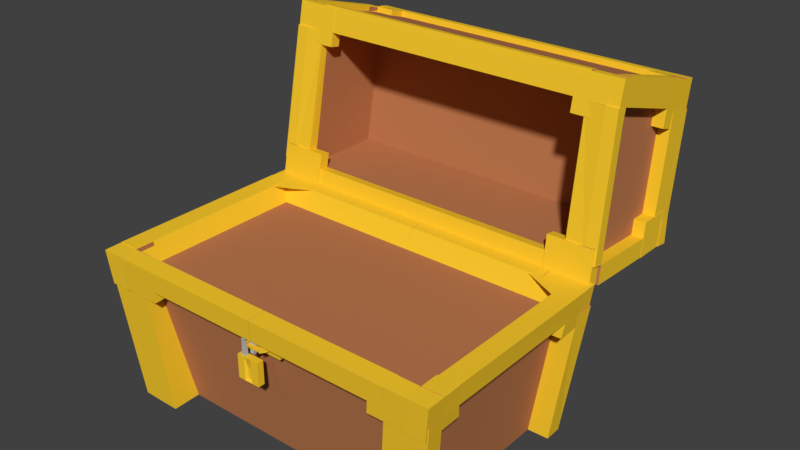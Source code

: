 # Source: cofre.blend  (saved by Blender 2.79.0; exported with 4.5.12 LTS)
import bpy
from mathutils import Matrix  # noqa: F401  (used for matrix-valued properties, if any)

bpy.ops.wm.read_factory_settings(use_empty=True)
scene = bpy.context.scene
scene.name = 'Scene'

# ---- collections
col_collection_1 = bpy.data.collections.new('Collection 1'); scene.collection.children.link(col_collection_1)

# ---- materials (node trees are filled in below, after node groups)
mat_135rsd = bpy.data.materials.new('135rsd')
mat_135rsd.alpha_threshold = 0.0
mat_135rsd.use_transparent_shadow = False
mat_135rsd.diffuse_color = (0.4869, 0.1927, 0.0806, 1.0)
mat_135rsd.roughness = 0.5
mat_345dqemater = bpy.data.materials.new('345dqemater')
mat_345dqemater.alpha_threshold = 0.0
mat_345dqemater.use_transparent_shadow = False
mat_345dqemater.diffuse_color = (0.956, 0.6038, 0.02732, 1.0)
mat_345dqemater.roughness = 0.5
mat_fasjwiqyeproque_tal = bpy.data.materials.new('fasjwiqyeproque tal')
mat_fasjwiqyeproque_tal.alpha_threshold = 0.0
mat_fasjwiqyeproque_tal.use_transparent_shadow = False
mat_fasjwiqyeproque_tal.diffuse_color = (0.4969, 0.4969, 0.4969, 1.0)
mat_fasjwiqyeproque_tal.roughness = 0.5

# ---- material node trees

# ---- world
world_world = bpy.data.worlds.new('World'); scene.world = world_world
world_world.color = (0.05088, 0.05088, 0.05088)
world_world.use_sun_shadow = False
world_world.sun_shadow_jitter_overblur = 0.0
world_world.cycles.sampling_method = 'MANUAL'

# ---- meshes
me_cube_001 = bpy.data.meshes.new('Cube.001')
me_cube_001.from_pydata([(-1.0, -1.0, -1.0), (-1.0, -1.0, 1.0), (-1.0, 1.0, -1.0), (-1.0, 1.0, 1.0), (1.0, -1.0, -1.0), (1.0, -1.0, 1.0), (1.0, 1.0, -1.0), (1.0, 1.0, 1.0), (-0.3534, 1.0, -1.0), (-0.3534, 1.0, 1.0), (-0.3534, -1.0, -1.0), (-0.3534, -1.0, 1.0), (-0.6706, -0.5341, 1.0), (-0.6706, 0.5341, 1.0), (-0.3253, -0.5341, 1.0), (-0.3253, 0.5341, 1.0), (-0.6228, -0.4994, 2.488), (-0.6072, 0.5669, 2.479), (-0.3888, -0.5669, 2.235), (-0.3731, 0.4994, 2.226), (-0.1068, -0.527, 2.951), (-0.08721, 0.5372, 2.933), (0.0007631, -0.6164, 2.623), (0.02037, 0.4478, 2.606), (0.5556, -0.7856, 2.884), (0.5691, 0.2732, 2.846), (0.334, -0.8669, 2.62), (0.3476, 0.1919, 2.582), (0.8269, -1.025, 2.371), (0.8227, 0.03139, 2.327), (0.4816, -1.042, 2.372), (0.4774, 0.01464, 2.328), (0.8268, -1.334, 1.77), (0.8226, -0.2776, 1.726), (0.4815, -1.351, 1.771), (0.4773, -0.2943, 1.727), (0.3233, 1.0, 1.0), (0.3233, -1.0, -1.0), (0.3233, 1.0, -1.0), (0.3233, -1.0, 1.0), (0.1447, -0.3978, 0.1125), (-0.1748, -0.3978, 0.1125), (-0.1748, -0.3978, -0.8317), (0.1447, -0.3978, -0.8317), (15.43, 66.95, 4.397), (15.08, 75.76, 19.0), (15.42, 98.7, 3.929), (15.07, 107.3, 16.41), (15.07, 106.2, 14.55), (15.08, 74.64, 17.38), (13.4, 107.3, 16.41), (13.81, 66.94, 4.399), (13.76, 98.69, 3.931), (13.45, 75.76, 19.0), (13.49, 74.88, 17.5), (13.4, 106.2, 14.55), (15.07, 76.13, 18.9), (15.07, 74.27, 16.23), (12.38, 76.12, 18.9), (12.38, 74.26, 16.23), (15.43, 93.59, 3.964), (15.07, 102.4, 16.83), (15.07, 101.3, 15.01), (13.41, 102.4, 16.83), (13.77, 93.58, 3.966), (15.38, 99.62, 5.46), (15.39, 67.87, 5.959), (13.71, 99.62, 5.462), (13.77, 67.87, 5.96), (15.38, 94.51, 5.501), (15.18, 68.26, 7.275), (15.26, 66.57, 4.43), (12.3, 66.56, 4.433), (12.22, 68.25, 7.278), (13.46, 73.11, 19.16), (13.45, 71.99, 17.55), (13.81, 63.79, 4.562), (15.08, 71.49, 17.55), (13.77, 64.72, 6.123), (15.07, 72.98, 19.06), (15.07, 71.12, 16.39), (12.38, 72.97, 19.07), (12.38, 71.11, 16.39), (15.39, 64.72, 6.121), (15.18, 65.1, 7.437), (15.26, 63.42, 4.593), (12.3, 63.41, 4.596), (12.22, 65.09, 7.441), (15.07, 107.2, 16.34), (15.07, 105.2, 13.03), (15.07, 98.39, 17.09), (15.07, 96.39, 13.86), (15.36, 99.97, 6.766), (15.44, 98.27, 3.944), (15.44, 88.85, 4.008), (15.37, 90.55, 6.84), (16.12, 102.4, 16.85), (16.13, 75.78, 19.02), (16.44, 67.89, 5.979), (16.48, 66.96, 4.418), (16.12, 74.65, 17.4), (16.12, 101.3, 15.03), (16.12, 76.15, 18.92), (16.11, 74.28, 16.25), (16.47, 93.6, 3.984), (16.12, 106.2, 14.57), (16.43, 94.53, 5.521), (16.43, 99.64, 5.481), (16.23, 68.27, 7.295), (16.3, 66.58, 4.45), (16.12, 72.99, 19.08), (16.11, 71.13, 16.41), (16.13, 71.5, 17.57), (16.44, 64.73, 6.142), (16.23, 65.12, 7.458), (16.31, 63.43, 4.613), (16.12, 107.2, 16.36), (16.12, 105.2, 13.05), (16.12, 98.4, 17.11), (16.12, 96.41, 13.88), (16.41, 99.99, 6.787), (16.49, 98.28, 3.964), (16.49, 88.86, 4.029), (16.41, 90.57, 6.861), (12.99, 107.4, 16.39), (12.98, 105.4, 13.08), (16.04, 107.4, 16.41), (16.04, 105.4, 13.1), (13.03, 100.2, 7.376), (13.28, 98.08, 3.947), (16.31, 100.2, 7.401), (16.56, 98.1, 3.972), (13.76, 101.8, 3.773), (13.4, 110.4, 16.25), (13.4, 109.3, 14.39), (13.71, 102.7, 5.305), (15.07, 109.3, 14.39), (15.38, 102.7, 5.303), (16.12, 109.3, 14.41), (16.43, 102.7, 5.323), (12.99, 110.5, 16.23), (12.98, 108.5, 12.92), (16.04, 110.5, 16.25), (16.03, 108.5, 12.94), (13.03, 104.1, 7.219), (13.28, 102.0, 3.79), (16.31, 104.1, 7.243), (16.56, 102.0, 3.814), (13.42, 98.95, 17.01), (13.77, 92.0, 5.96), (-13.57, 66.88, 4.421), (-13.2, 75.69, 19.02), (-13.58, 98.63, 3.952), (-13.21, 107.3, 16.43), (0.9247, 98.66, 3.941), (0.9322, 107.3, 16.42), (0.9306, 66.91, 4.409), (0.9396, 75.73, 19.01), (-13.21, 106.2, 14.57), (-13.2, 74.57, 17.41), (1.031, 74.99, 18.11), (0.931, 106.2, 14.56), (-11.54, 107.3, 16.43), (-11.95, 66.88, 4.42), (-11.91, 98.63, 3.952), (-11.58, 75.7, 19.02), (-11.52, 74.31, 17.9), (-11.54, 106.2, 14.57), (-13.19, 76.06, 18.92), (-13.19, 74.2, 16.25), (-10.5, 76.07, 18.92), (-10.5, 74.21, 16.25), (-13.57, 93.52, 3.988), (-13.21, 102.3, 16.85), (0.9333, 102.4, 16.84), (0.9256, 93.55, 3.976), (-13.21, 101.2, 15.03), (-11.54, 102.3, 16.85), (-11.91, 93.52, 3.987), (-13.53, 99.55, 5.484), (-13.53, 67.8, 5.982), (0.9315, 67.84, 5.97), (0.9256, 99.59, 5.472), (-11.86, 99.56, 5.483), (-11.9, 67.81, 5.981), (-13.53, 94.44, 5.524), (-13.31, 68.19, 7.298), (-13.4, 66.5, 4.453), (-10.44, 66.51, 4.452), (-10.36, 68.19, 7.297), (-11.58, 73.05, 19.18), (0.9401, 73.08, 19.17), (0.9322, 64.69, 6.133), (0.9313, 63.76, 4.572), (0.9392, 71.96, 17.56), (-11.58, 71.93, 17.57), (-11.95, 63.73, 4.583), (-13.2, 71.42, 17.57), (-11.9, 64.65, 6.144), (-13.19, 72.91, 19.09), (-13.19, 71.05, 16.41), (-10.5, 72.92, 19.09), (-10.5, 71.06, 16.41), (-13.53, 64.65, 6.145), (-13.31, 65.03, 7.461), (-13.4, 63.35, 4.616), (-10.44, 63.35, 4.615), (-10.36, 65.04, 7.459), (-13.21, 107.1, 16.37), (-13.21, 105.1, 13.05), (-13.21, 98.32, 17.11), (-13.21, 96.32, 13.88), (-13.51, 99.9, 6.79), (-13.59, 98.2, 3.967), (-13.59, 88.78, 4.032), (-13.51, 90.48, 6.864), (-14.25, 102.3, 16.88), (-14.25, 75.7, 19.04), (-14.37, 67.81, 6.004), (-14.41, 66.89, 4.443), (-14.25, 74.58, 17.43), (-14.25, 101.2, 15.06), (-14.24, 76.07, 18.95), (-14.24, 74.21, 16.27), (-14.42, 93.52, 4.01), (-14.26, 106.2, 14.59), (-14.37, 94.45, 5.546), (-14.58, 99.56, 5.506), (-14.36, 68.19, 7.32), (-14.44, 66.51, 4.476), (-14.24, 72.92, 19.11), (-14.24, 71.06, 16.43), (-14.25, 71.43, 17.59), (-14.57, 64.66, 6.167), (-14.36, 65.04, 7.483), (-14.44, 63.36, 4.638), (-14.25, 107.1, 16.39), (-14.26, 105.1, 13.08), (-14.25, 98.33, 17.14), (-14.25, 96.33, 13.9), (-14.33, 99.91, 6.812), (-14.41, 98.21, 3.99), (-14.41, 88.79, 4.054), (-14.33, 90.49, 6.886), (-11.12, 107.4, 16.41), (-11.12, 105.4, 13.1), (-14.18, 107.4, 16.44), (-14.17, 105.4, 13.12), (-11.18, 100.1, 7.396), (-11.43, 98.02, 3.967), (-14.46, 100.1, 7.426), (-14.71, 98.02, 3.997), (-11.91, 101.7, 3.794), (0.924, 101.7, 3.783), (0.925, 102.7, 5.315), (0.9315, 110.4, 16.26), (0.9304, 109.3, 14.4), (-11.54, 110.4, 16.27), (-11.54, 109.2, 14.41), (-11.86, 102.6, 5.326), (-13.21, 109.2, 14.41), (-13.53, 102.6, 5.327), (-14.26, 109.2, 14.43), (-14.58, 102.6, 5.349), (-11.12, 110.4, 16.25), (-11.12, 108.4, 12.94), (-14.18, 110.4, 16.28), (-14.18, 108.4, 12.97), (-11.18, 104.0, 7.238), (-11.43, 102.0, 3.81), (-14.46, 104.0, 7.269), (-14.71, 102.0, 3.84), (-11.64, 98.26, 17.06), (0.8413, 98.67, 16.79), (0.9273, 91.97, 5.97), (-11.91, 91.94, 5.981), (13.24, 6.133, -8.308), (14.88, 2.839, 4.78), (13.24, 56.28, -8.308), (14.88, 59.58, 4.78), (11.54, 56.28, -8.308), (12.95, 59.58, 4.78), (11.54, 9.806, -8.308), (12.95, 2.839, 4.78), (14.66, 59.13, 3.02), (14.66, 3.282, 3.02), (12.76, 3.282, 3.02), (12.76, 59.13, 3.02), (14.66, -1.479, 2.95), (13.24, 1.371, -8.377), (11.54, 1.371, -8.377), (12.76, -1.479, 2.95), (12.95, -2.546, 4.698), (12.76, -2.103, 2.937), (14.77, 2.704, 4.777), (11.67, 2.704, 4.777), (14.41, 3.416, 1.948), (11.37, 3.416, 1.948), (14.77, -2.483, 4.701), (11.67, -2.483, 4.701), (14.41, -1.771, 1.872), (11.37, -1.771, 1.872), (0.8648, 59.58, 4.78), (0.8637, 59.13, 3.02), (0.8648, 2.839, 4.78), (0.8637, 3.282, 3.02), (0.8648, -2.546, 4.698), (0.8637, -2.103, 2.937), (11.63, 59.73, 4.727), (14.89, 54.01, 4.727), (14.52, 52.41, 1.747), (11.31, 58.98, 1.747), (14.66, 64.2, 3.06), (13.24, 61.35, -8.267), (11.54, 61.35, -8.267), (0.8648, 64.65, 4.821), (12.95, 64.65, 4.821), (12.76, 64.2, 3.06), (0.8637, 64.2, 3.06), (11.63, 64.56, 4.768), (14.89, 64.67, 4.782), (14.52, 64.07, 1.771), (11.31, 63.8, 1.788), (14.77, 8.453, 4.777), (14.41, 10.03, 1.948), (14.76, -2.461, 4.717), (14.41, -1.877, 1.857), (16.34, 59.15, 3.036), (15.05, 56.3, -8.291), (16.56, 59.6, 4.797), (16.56, 2.857, 4.797), (16.38, 3.294, 3.032), (15.11, 6.173, -8.297), (16.41, -1.489, 2.971), (15.01, 1.423, -8.356), (16.54, 54.03, 4.744), (16.17, 52.43, 1.764), (16.47, 64.22, 3.077), (15.05, 61.37, -8.25), (16.53, 64.78, 4.801), (16.17, 64.2, 1.791), (16.58, 8.472, 4.793), (16.22, 10.05, 1.964), (16.58, -2.521, 4.733), (16.23, -1.938, 1.873), (2.781, 59.58, 4.78), (2.55, 9.806, -8.308), (2.75, 59.13, 3.02), (2.55, 56.28, -8.308), (2.781, 2.839, 4.78), (2.75, 3.282, 3.02), (2.781, -2.546, 4.698), (2.75, -2.103, 2.937), (2.781, 64.65, 4.821), (2.75, 64.2, 3.06), (14.5, 58.83, 1.793), (14.5, 3.591, 1.793), (12.63, 3.591, 1.793), (12.63, 58.83, 1.793), (14.5, -1.171, 1.723), (12.63, -1.171, 1.723), (0.8629, 3.591, 1.793), (0.8629, 58.83, 1.793), (14.5, 63.89, 1.834), (12.63, 63.89, 1.834), (16.2, 58.84, 1.809), (16.25, 3.605, 1.805), (16.26, -1.174, 1.745), (16.32, 63.91, 1.85), (2.729, 3.591, 1.793), (2.729, 58.83, 1.793), (2.75, 0.7111, 2.967), (0.8637, 0.7111, 2.967), (0.8629, 1.02, 1.74), (2.729, 1.02, 1.74), (1.932, 0.8185, 2.54), (1.357, 0.8185, 2.54), (1.357, 0.9125, 2.167), (1.925, 0.9125, 2.167), (1.819, -0.01121, 2.506), (1.492, -1.669, 2.506), (1.47, -1.616, 2.132), (1.793, 0.02317, 2.132), (1.392, -0.456, 2.436), (1.392, -0.4102, 2.254), (1.458, -1.667, 2.419), (1.447, -1.641, 2.237), (0.7948, -0.8066, 2.447), (0.7947, -0.7608, 2.265), (0.8498, -1.992, 2.249), (12.46, 56.83, 3.194), (14.2, 56.83, 3.194), (14.2, 5.582, 3.194), (3.273, 56.83, 3.194), (12.46, 5.582, 3.194), (3.273, 5.582, 3.194), (0.8553, 5.582, 3.194), (0.8553, 56.83, 3.194), (-11.53, 6.133, -8.308), (-13.16, 2.839, 4.78), (-11.53, 56.28, -8.308), (-13.16, 59.58, 4.78), (-9.824, 56.28, -8.308), (-11.24, 59.58, 4.78), (-9.824, 9.806, -8.308), (-11.24, 2.839, 4.78), (-12.94, 59.13, 3.02), (-12.94, 3.282, 3.02), (-11.05, 3.282, 3.02), (-11.05, 59.13, 3.02), (-12.94, -1.479, 2.95), (-11.53, 1.371, -8.377), (-9.824, 1.371, -8.377), (-11.05, -1.479, 2.95), (-11.24, -2.546, 4.698), (-11.05, -2.103, 2.937), (-13.05, 2.704, 4.777), (-9.957, 2.704, 4.777), (-12.7, 3.416, 1.948), (-9.652, 3.416, 1.948), (-13.05, -2.483, 4.701), (-9.957, -2.483, 4.701), (-12.7, -1.771, 1.872), (-9.652, -1.771, 1.872), (0.8521, 59.58, 4.78), (0.8584, 9.806, -8.308), (0.8532, 59.13, 3.02), (0.8584, 56.28, -8.308), (0.8521, 2.839, 4.78), (0.8532, 3.282, 3.02), (0.8521, -2.546, 4.698), (0.8532, -2.103, 2.937), (-9.916, 59.73, 4.727), (-13.17, 54.01, 4.727), (-12.8, 52.41, 1.747), (-9.595, 58.98, 1.747), (-12.94, 64.2, 3.06), (-11.53, 61.35, -8.267), (-9.824, 61.35, -8.267), (0.8521, 64.65, 4.821), (-11.24, 64.65, 4.821), (-11.05, 64.2, 3.06), (0.8532, 64.2, 3.06), (-9.915, 64.56, 4.768), (-13.17, 64.67, 4.782), (-12.81, 64.07, 1.771), (-9.597, 63.8, 1.788), (-13.05, 8.453, 4.777), (-12.7, 10.03, 1.948), (-13.05, -2.461, 4.717), (-12.7, -1.877, 1.857), (-14.63, 59.15, 3.036), (-13.34, 56.3, -8.291), (-14.85, 59.6, 4.797), (-14.85, 2.857, 4.797), (-14.67, 3.294, 3.032), (-13.39, 6.173, -8.297), (-14.69, -1.489, 2.971), (-13.3, 1.423, -8.356), (-14.82, 54.03, 4.744), (-14.45, 52.43, 1.764), (-14.75, 64.22, 3.077), (-13.34, 61.37, -8.25), (-14.82, 64.78, 4.801), (-14.45, 64.2, 1.791), (-14.86, 8.472, 4.793), (-14.51, 10.05, 1.964), (-14.86, -2.521, 4.733), (-14.51, -1.938, 1.873), (-1.064, 59.58, 4.78), (-0.8336, 9.806, -8.308), (-1.033, 59.13, 3.02), (-0.8336, 56.28, -8.308), (-1.064, 2.839, 4.78), (-1.033, 3.282, 3.02), (-1.064, -2.546, 4.698), (-1.033, -2.103, 2.937), (-1.064, 64.65, 4.821), (-1.033, 64.2, 3.06), (-12.79, 58.83, 1.793), (-12.79, 3.591, 1.793), (-10.91, 3.591, 1.793), (-10.91, 58.83, 1.793), (-12.79, -1.171, 1.723), (-10.91, -1.171, 1.723), (0.854, 3.591, 1.793), (0.854, 58.83, 1.793), (-12.79, 63.89, 1.834), (-10.91, 63.89, 1.834), (-14.49, 58.84, 1.809), (-14.53, 3.605, 1.805), (-14.54, -1.174, 1.745), (-14.6, 63.91, 1.85), (-1.012, 3.591, 1.793), (-1.012, 58.83, 1.793), (-1.033, 0.7111, 2.967), (0.8532, 0.7111, 2.967), (0.854, 1.02, 1.74), (-1.012, 1.02, 1.74), (-0.215, 0.8185, 2.54), (0.3597, 0.8185, 2.54), (0.3599, 0.9125, 2.167), (-0.2084, 0.9125, 2.167), (-0.1018, -0.01121, 2.506), (0.2245, -1.669, 2.506), (0.2467, -1.616, 2.132), (-0.07594, 0.02317, 2.132), (0.325, -0.456, 2.436), (0.3251, -0.4102, 2.254), (0.2592, -1.667, 2.419), (0.27, -1.641, 2.237), (0.922, -0.8066, 2.447), (0.9221, -0.7608, 2.265), (0.8584, -2.018, 2.431), (0.867, -1.992, 2.249), (-10.74, 56.83, 3.194), (-12.48, 56.83, 3.194), (-12.48, 5.582, 3.194), (-1.557, 56.83, 3.194), (-10.74, 5.582, 3.194), (-1.557, 5.582, 3.194), (0.8616, 5.582, 3.194), (0.8616, 56.83, 3.194), (13.4, 107.7, 16.89), (15.07, 107.7, 16.89), (15.07, 102.8, 17.31), (15.08, 76.14, 19.48), (13.45, 76.14, 19.48), (0.9398, 76.11, 19.49), (0.9324, 107.7, 16.9), (15.07, 76.51, 19.38), (12.38, 76.5, 19.38), (13.41, 102.8, 17.31), (13.46, 73.49, 19.64), (0.9404, 73.46, 19.65), (15.07, 73.36, 19.54), (12.38, 73.35, 19.54), (15.07, 107.6, 16.82), (15.07, 98.77, 17.57), (16.12, 102.8, 17.33), (16.13, 76.16, 19.5), (16.12, 76.53, 19.4), (16.12, 73.37, 19.56), (16.12, 107.6, 16.84), (16.12, 98.78, 17.59), (12.99, 107.8, 16.87), (16.04, 107.8, 16.89), (0.9318, 110.8, 16.74), (13.4, 110.8, 16.73), (12.99, 110.9, 16.71), (16.04, 110.9, 16.73), (-11.54, 107.7, 16.91), (-13.21, 107.7, 16.91), (-13.21, 102.7, 17.33), (-13.2, 76.07, 19.5), (-11.58, 76.08, 19.5), (-13.19, 76.44, 19.4), (-10.5, 76.45, 19.4), (-11.54, 102.7, 17.33), (-11.57, 73.43, 19.66), (-13.19, 73.29, 19.56), (-10.5, 73.3, 19.56), (-13.21, 107.5, 16.84), (-13.2, 98.7, 17.59), (-14.25, 102.7, 17.35), (-14.25, 76.08, 19.52), (-14.24, 76.45, 19.42), (-14.24, 73.3, 19.59), (-14.25, 107.5, 16.86), (-14.25, 98.71, 17.61), (-11.12, 107.7, 16.89), (-14.18, 107.7, 16.91), (-11.54, 110.7, 16.75), (-11.12, 110.8, 16.73), (-14.18, 110.8, 16.75), (13.24, 25.14, -8.308), (14.88, 24.34, 4.78), (11.54, 27.42, -8.308), (14.66, 24.45, 3.02), (0.8584, 27.42, -8.308), (16.56, 24.36, 4.797), (16.37, 24.47, 3.033), (2.55, 27.42, -8.308), (14.5, 24.53, 1.793), (14.2, 25.01, 3.194), (12.46, 25.01, 3.194), (0.8553, 25.01, 3.194), (3.273, 25.01, 3.194), (-11.53, 25.14, -8.308), (-13.16, 24.34, 4.78), (-9.824, 27.42, -8.308), (-12.94, 24.45, 3.02), (-14.85, 24.36, 4.797), (-14.65, 24.47, 3.033), (-0.8336, 27.42, -8.308), (-12.79, 24.53, 1.793), (-12.48, 25.01, 3.194), (-10.74, 25.01, 3.194), (0.8616, 25.01, 3.194), (-1.557, 25.01, 3.194), (14.66, 24.45, 3.02), (14.66, 3.282, 3.02), (16.37, 24.47, 3.033), (16.38, 3.294, 3.032)], [], [(0, 1, 3, 2), (38, 36, 7, 6), (6, 7, 5, 4), (10, 11, 1, 0), (38, 6, 4, 37), (3, 1, 12, 13), (36, 9, 11, 39), (2, 8, 10, 0), (37, 39, 40, 43), (2, 3, 9, 8), (12, 14, 18, 16), (9, 3, 13, 15), (1, 11, 14, 12), (11, 9, 15, 14), (19, 17, 21, 23), (15, 13, 17, 19), (13, 12, 16, 17), (14, 15, 19, 18), (22, 23, 27, 26), (17, 16, 20, 21), (18, 19, 23, 22), (16, 18, 22, 20), (27, 25, 29, 31), (20, 22, 26, 24), (23, 21, 25, 27), (21, 20, 24, 25), (31, 29, 33, 35), (25, 24, 28, 29), (26, 27, 31, 30), (24, 26, 30, 28), (35, 33, 32, 34), (29, 28, 32, 33), (30, 31, 35, 34), (28, 30, 34, 32), (4, 5, 39, 37), (7, 36, 39, 5), (8, 38, 37, 10), (8, 9, 36, 38), (43, 40, 41, 42), (39, 11, 41, 40), (11, 10, 42, 41), (10, 37, 43, 42), (55, 50, 47, 48), (80, 57, 103, 111), (64, 60, 44, 51), (63, 174, 157, 53), (73, 72, 86, 87), (181, 68, 149, 274), (69, 62, 49, 66), (67, 55, 48, 65), (182, 161, 55, 67), (236, 238, 569, 568), (53, 54, 59, 58), (61, 63, 53, 45), (175, 64, 51, 156), (48, 105, 138, 136), (72, 71, 85, 86), (54, 49, 57, 59), (49, 45, 56, 57), (45, 53, 58, 56), (154, 52, 64, 175), (155, 50, 523, 529), (62, 61, 96, 101), (50, 155, 174, 63), (52, 46, 60, 64), (47, 61, 90, 88), (46, 65, 92, 93), (51, 44, 71, 72), (50, 55, 134, 133), (52, 67, 65, 46), (255, 257, 572, 547), (69, 66, 98, 106), (66, 68, 73, 70), (44, 66, 70, 71), (68, 51, 72, 73), (75, 74, 191, 194), (83, 77, 75, 78), (80, 79, 81, 82), (76, 78, 192, 193), (85, 84, 87, 86), (68, 66, 83, 78), (49, 54, 75, 77), (160, 54, 75, 194), (49, 77, 112, 100), (70, 73, 87, 84), (84, 85, 115, 114), (74, 53, 527, 533), (59, 57, 80, 82), (51, 68, 78, 76), (58, 59, 82, 81), (68, 181, 192, 78), (54, 53, 74, 75), (54, 68, 78, 75), (156, 51, 76, 193), (60, 69, 106, 104), (61, 62, 91, 90), (48, 47, 88, 89), (62, 48, 89, 91), (90, 91, 119, 118), (69, 60, 94, 95), (65, 69, 95, 92), (60, 46, 93, 94), (101, 96, 97, 100), (107, 105, 101, 106), (104, 106, 98, 99), (109, 108, 114, 115), (98, 100, 112, 113), (103, 102, 110, 111), (117, 116, 118, 119), (121, 120, 123, 122), (71, 70, 108, 109), (93, 92, 128, 129), (65, 48, 136, 137), (44, 60, 104, 99), (70, 84, 114, 108), (94, 93, 121, 122), (66, 49, 100, 98), (45, 49, 100, 97), (85, 71, 109, 115), (95, 94, 122, 123), (79, 80, 111, 110), (92, 95, 123, 120), (48, 62, 101, 105), (50, 63, 532, 523), (49, 62, 101, 100), (117, 89, 125, 127), (66, 44, 99, 98), (57, 56, 102, 103), (62, 69, 106, 101), (77, 83, 113, 112), (244, 264, 573, 570), (69, 65, 107, 106), (91, 89, 117, 119), (83, 66, 98, 113), (89, 88, 124, 125), (116, 117, 127, 126), (88, 116, 126, 124), (52, 154, 253, 132), (120, 121, 131, 130), (121, 93, 129, 131), (92, 120, 130, 128), (256, 255, 133, 134), (253, 254, 135, 132), (137, 136, 138, 139), (141, 140, 142, 143), (145, 144, 146, 147), (107, 65, 137, 139), (55, 161, 256, 134), (182, 67, 135, 254), (125, 124, 140, 141), (129, 128, 144, 145), (105, 107, 139, 138), (67, 52, 132, 135), (126, 127, 143, 142), (130, 131, 147, 146), (151, 173, 553, 554), (110, 102, 541, 542), (128, 130, 146, 144), (127, 125, 141, 143), (131, 129, 145, 147), (149, 148, 273, 274), (54, 160, 273, 148), (68, 54, 148, 149), (167, 158, 153, 162), (200, 231, 223, 169), (178, 163, 150, 172), (177, 165, 157, 174), (189, 207, 206, 188), (181, 274, 275, 184), (185, 180, 159, 176), (183, 179, 158, 167), (182, 183, 167, 161), (222, 230, 567, 566), (165, 170, 171, 166), (173, 151, 165, 177), (175, 156, 163, 178), (158, 260, 262, 225), (188, 206, 205, 187), (166, 171, 169, 159), (159, 169, 168, 151), (151, 168, 170, 165), (154, 175, 178, 164), (162, 153, 552, 551), (176, 221, 216, 173), (162, 177, 174, 155), (164, 178, 172, 152), (153, 208, 210, 173), (152, 213, 212, 179), (163, 188, 187, 150), (162, 257, 258, 167), (164, 152, 179, 183), (170, 168, 556, 557), (157, 191, 194, 160), (185, 226, 218, 180), (180, 186, 189, 184), (150, 187, 186, 180), (184, 189, 188, 163), (195, 194, 191, 190), (203, 198, 195, 197), (200, 202, 201, 199), (196, 193, 192, 198), (205, 206, 207, 204), (184, 198, 203, 180), (159, 197, 195, 166), (160, 194, 195, 166), (159, 220, 232, 197), (186, 204, 207, 189), (204, 234, 235, 205), (61, 47, 524, 525), (181, 192, 193, 156), (171, 202, 200, 169), (163, 196, 198, 184), (170, 201, 202, 171), (184, 198, 192, 181), (166, 195, 190, 165), (166, 195, 198, 184), (156, 193, 196, 163), (172, 224, 226, 185), (173, 210, 211, 176), (158, 209, 208, 153), (176, 211, 209, 158), (210, 238, 239, 211), (185, 215, 214, 172), (179, 212, 215, 185), (172, 214, 213, 152), (221, 220, 217, 216), (227, 226, 221, 225), (224, 219, 218, 226), (229, 235, 234, 228), (218, 233, 232, 220), (223, 231, 230, 222), (237, 239, 238, 236), (241, 242, 243, 240), (187, 229, 228, 186), (213, 249, 248, 212), (179, 261, 260, 158), (150, 219, 224, 172), (186, 228, 234, 204), (214, 242, 241, 213), (180, 218, 220, 159), (151, 217, 220, 159), (205, 235, 229, 187), (215, 243, 242, 214), (199, 230, 231, 200), (212, 240, 243, 215), (158, 225, 221, 176), (257, 162, 551, 572), (159, 220, 221, 176), (237, 247, 245, 209), (180, 218, 219, 150), (169, 223, 222, 168), (176, 221, 226, 185), (197, 232, 233, 203), (96, 61, 525, 539), (185, 226, 227, 179), (211, 239, 237, 209), (203, 233, 218, 180), (161, 256, 255, 155), (209, 245, 244, 208), (236, 246, 247, 237), (208, 244, 246, 236), (164, 252, 253, 154), (240, 250, 251, 241), (241, 251, 249, 213), (212, 248, 250, 240), (256, 258, 257, 255), (253, 252, 259, 254), (261, 263, 262, 260), (265, 267, 266, 264), (269, 271, 270, 268), (227, 263, 261, 179), (167, 258, 256, 161), (182, 254, 259, 183), (245, 265, 264, 244), (249, 269, 268, 248), (225, 262, 263, 227), (183, 259, 252, 164), (246, 266, 267, 247), (250, 270, 271, 251), (154, 253, 254, 182), (173, 216, 564, 553), (102, 56, 530, 541), (248, 268, 270, 250), (247, 267, 265, 245), (251, 271, 269, 249), (275, 274, 273, 272), (166, 272, 273, 160), (184, 275, 272, 166), (287, 281, 308, 311), (285, 288, 333, 331), (577, 575, 276, 282), (283, 277, 392, 394), (582, 577, 282, 346), (285, 277, 294, 296), (278, 280, 314, 313), (370, 347, 287, 358), (282, 276, 289, 290), (583, 578, 285, 356), (303, 302, 315, 318), (359, 288, 291, 360), (278, 313, 338, 328), (357, 282, 290, 360), (285, 286, 291, 288), (350, 286, 293, 352), (286, 283, 292, 293), (295, 297, 301, 299), (277, 283, 295, 294), (283, 286, 297, 295), (286, 285, 296, 297), (300, 298, 299, 301), (294, 295, 299, 298), (297, 296, 300, 301), (300, 296, 324, 326), (349, 304, 306, 351), (352, 351, 306, 307), (279, 281, 390, 391), (350, 305, 372, 371), (578, 284, 327, 581), (281, 279, 309, 308), (279, 284, 310, 309), (284, 287, 311, 310), (354, 353, 316, 317), (364, 317, 312, 363), (322, 319, 320, 321), (311, 308, 319, 322), (358, 287, 317, 364), (281, 287, 317, 316), (345, 281, 316, 353), (310, 311, 322, 321), (287, 284, 312, 317), (308, 309, 320, 319), (325, 326, 344, 343), (347, 303, 318, 354), (321, 320, 339, 340), (298, 300, 326, 325), (294, 298, 325, 323), (296, 294, 323, 324), (581, 580, 330, 331), (366, 331, 333, 367), (335, 336, 340, 339), (365, 328, 338, 368), (342, 341, 343, 344), (323, 325, 343, 341), (284, 279, 329, 327), (326, 324, 342, 344), (359, 289, 334, 367), (277, 285, 331, 330), (310, 321, 340, 336), (355, 278, 328, 365), (320, 309, 335, 339), (576, 277, 330, 580), (312, 284, 327, 337), (363, 312, 337, 368), (289, 276, 332, 334), (309, 310, 336, 335), (356, 285, 331, 366), (324, 323, 341, 342), (287, 347, 354, 317), (302, 345, 353, 315), (318, 315, 353, 354), (357, 286, 350, 369), (349, 283, 394, 395), (293, 292, 351, 352), (283, 349, 351, 292), (305, 350, 352, 307), (362, 303, 347, 370), (579, 582, 346, 425), (427, 362, 370, 348), (282, 357, 369, 346), (276, 356, 366, 332), (313, 363, 368, 338), (284, 355, 365, 327), (288, 359, 367, 333), (327, 365, 368, 337), (332, 366, 367, 334), (280, 358, 364, 314), (314, 364, 363, 313), (346, 369, 361, 425), (286, 357, 360, 291), (289, 359, 360, 290), (575, 583, 356, 276), (348, 370, 358, 280), (373, 374, 378, 377), (369, 350, 371, 374), (305, 361, 373, 372), (361, 369, 374, 373), (378, 375, 379, 382), (372, 373, 377, 376), (374, 371, 375, 378), (371, 372, 376, 375), (382, 379, 380, 381), (375, 376, 380, 379), (377, 378, 382, 381), (377, 381, 386, 384), (384, 386, 389, 388), (381, 380, 385, 386), (380, 376, 383, 385), (376, 377, 384, 383), (387, 388, 389, 513), (386, 385, 513, 389), (385, 383, 387, 513), (383, 384, 388, 387), (584, 585, 394, 392), (587, 586, 396, 395), (585, 587, 395, 394), (345, 302, 397, 393), (281, 345, 393, 390), (576, 279, 391, 584), (304, 349, 395, 396), (409, 435, 432, 403), (407, 455, 457, 410), (590, 404, 398, 588), (405, 519, 517, 399), (594, 470, 404, 590), (407, 418, 416, 399), (400, 437, 438, 402), (494, 482, 409, 471), (404, 412, 411, 398), (595, 480, 407, 591), (426, 442, 439, 424), (483, 484, 413, 410), (400, 452, 462, 437), (481, 484, 412, 404), (407, 410, 413, 408), (474, 476, 415, 408), (408, 415, 414, 405), (417, 421, 423, 419), (399, 416, 417, 405), (405, 417, 419, 408), (408, 419, 418, 407), (422, 423, 421, 420), (416, 420, 421, 417), (419, 423, 422, 418), (422, 450, 448, 418), (473, 475, 430, 428), (476, 431, 430, 475), (401, 516, 515, 403), (474, 495, 496, 429), (591, 593, 451, 406), (403, 432, 433, 401), (401, 433, 434, 406), (406, 434, 435, 409), (478, 441, 440, 477), (488, 487, 436, 441), (446, 445, 444, 443), (435, 446, 443, 432), (482, 488, 441, 409), (403, 440, 441, 409), (469, 477, 440, 403), (434, 445, 446, 435), (409, 441, 436, 406), (432, 443, 444, 433), (449, 467, 468, 450), (471, 478, 442, 426), (445, 464, 463, 444), (420, 449, 450, 422), (416, 447, 449, 420), (418, 448, 447, 416), (593, 455, 454, 592), (490, 491, 457, 455), (459, 463, 464, 460), (489, 492, 462, 452), (466, 468, 467, 465), (447, 465, 467, 449), (406, 451, 453, 401), (450, 468, 466, 448), (483, 491, 458, 411), (399, 454, 455, 407), (434, 460, 464, 445), (479, 489, 452, 400), (444, 463, 459, 433), (589, 592, 454, 399), (436, 461, 451, 406), (487, 492, 461, 436), (411, 458, 456, 398), (433, 459, 460, 434), (480, 490, 455, 407), (448, 466, 465, 447), (409, 441, 478, 471), (424, 439, 477, 469), (442, 478, 477, 439), (481, 493, 474, 408), (473, 520, 519, 405), (415, 476, 475, 414), (405, 414, 475, 473), (429, 431, 476, 474), (486, 494, 471, 426), (579, 425, 470, 594), (427, 472, 494, 486), (404, 470, 493, 481), (398, 456, 490, 480), (437, 462, 492, 487), (406, 451, 489, 479), (410, 457, 491, 483), (451, 461, 492, 489), (456, 458, 491, 490), (402, 438, 488, 482), (438, 437, 487, 488), (470, 425, 485, 493), (408, 413, 484, 481), (411, 412, 484, 483), (588, 398, 480, 595), (472, 402, 482, 494), (497, 501, 502, 498), (493, 498, 495, 474), (429, 496, 497, 485), (485, 497, 498, 493), (502, 506, 503, 499), (496, 500, 501, 497), (498, 502, 499, 495), (495, 499, 500, 496), (506, 505, 504, 503), (499, 503, 504, 500), (501, 505, 506, 502), (501, 508, 510, 505), (508, 512, 514, 510), (505, 510, 509, 504), (504, 509, 507, 500), (500, 507, 508, 501), (511, 513, 514, 512), (510, 514, 513, 509), (509, 513, 511, 507), (507, 511, 512, 508), (596, 517, 519, 597), (599, 520, 521, 598), (597, 519, 520, 599), (469, 518, 522, 424), (403, 515, 518, 469), (589, 596, 516, 401), (428, 521, 520, 473), (527, 528, 534, 533), (524, 523, 532, 525), (530, 535, 542, 541), (530, 531, 536, 535), (525, 526, 540, 539), (537, 538, 544, 543), (545, 546, 550, 549), (529, 523, 548, 547), (555, 559, 534, 528), (552, 553, 558, 551), (556, 566, 567, 560), (556, 560, 561, 557), (553, 564, 565, 554), (562, 568, 569, 563), (570, 573, 574, 571), (529, 547, 572, 551), (50, 133, 548, 523), (191, 74, 533, 534), (165, 190, 559, 555), (118, 116, 543, 544), (216, 217, 565, 564), (63, 61, 525, 532), (97, 96, 539, 540), (157, 165, 555, 528), (133, 255, 547, 548), (153, 173, 553, 552), (266, 246, 571, 574), (217, 151, 554, 565), (45, 97, 540, 526), (177, 162, 551, 558), (140, 124, 545, 549), (190, 191, 534, 559), (208, 236, 568, 562), (116, 88, 537, 543), (47, 50, 523, 524), (58, 81, 536, 531), (173, 177, 558, 553), (238, 210, 563, 569), (162, 155, 529, 551), (201, 170, 557, 561), (90, 118, 544, 538), (81, 79, 535, 536), (61, 45, 526, 525), (126, 142, 550, 546), (264, 266, 574, 573), (246, 244, 570, 571), (124, 126, 546, 545), (210, 208, 562, 563), (199, 201, 561, 560), (56, 58, 531, 530), (88, 90, 538, 537), (142, 140, 549, 550), (53, 157, 528, 527), (230, 199, 560, 567), (79, 110, 542, 535), (168, 222, 566, 556), (399, 517, 596, 589), (515, 597, 599, 518), (518, 599, 598, 522), (516, 596, 597, 515), (400, 588, 595, 479), (427, 579, 594, 472), (401, 453, 592, 589), (451, 593, 592, 453), (407, 455, 593, 591), (479, 595, 591, 406), (472, 594, 590, 402), (402, 590, 588, 400), (277, 576, 584, 392), (390, 393, 587, 585), (393, 397, 586, 587), (391, 390, 585, 584), (278, 355, 583, 575), (427, 348, 582, 579), (279, 576, 580, 329), (327, 329, 580, 581), (285, 578, 600, 601), (355, 284, 578, 583), (348, 280, 577, 582), (280, 278, 575, 577), (601, 600, 602, 603), (581, 331, 603, 602), (578, 581, 602, 600), (331, 285, 601, 603)])
me_cube_001.polygons.foreach_set('material_index', [1, 0, 1, 1, 1, 1, 1, 1, 1, 0, 2, 0, 1, 0, 0, 0, 2, 2, 2, 2, 2, 2, 0, 2, 0, 2, 0, 2, 2, 2, 2, 2, 2, 2, 1, 1, 1, 0, 1, 1, 1, 1, 0, 0, 0, 0, 1, 0, 0, 0, 0, 1, 0, 0, 0, 0, 1, 0, 0, 0, 1, 1, 0, 0, 1, 0, 0, 0, 0, 0, 1, 1, 0, 0, 0, 1, 1, 1, 1, 1, 0, 0, 1, 1, 1, 1, 0, 1, 0, 1, 1, 0, 1, 1, 0, 0, 0, 0, 1, 0, 0, 0, 1, 1, 1, 1, 1, 1, 1, 1, 1, 0, 1, 1, 0, 1, 1, 0, 1, 1, 1, 1, 0, 1, 1, 0, 0, 1, 1, 1, 1, 0, 0, 0, 0, 1, 0, 1, 1, 0, 0, 1, 1, 1, 1, 1, 0, 1, 1, 1, 1, 1, 0, 1, 1, 1, 1, 1, 0, 1, 0, 0, 0, 0, 0, 0, 0, 1, 0, 0, 0, 0, 1, 0, 0, 0, 0, 1, 0, 0, 0, 1, 0, 0, 0, 1, 0, 0, 0, 0, 0, 1, 0, 1, 0, 0, 0, 1, 1, 1, 1, 1, 0, 1, 1, 1, 1, 1, 0, 0, 1, 0, 1, 1, 0, 1, 1, 0, 0, 0, 0, 1, 0, 0, 0, 1, 1, 1, 1, 1, 1, 1, 1, 0, 0, 1, 1, 0, 1, 1, 0, 1, 1, 1, 1, 0, 0, 1, 0, 0, 0, 1, 1, 0, 0, 1, 0, 0, 0, 1, 0, 1, 1, 0, 0, 1, 1, 1, 1, 1, 0, 1, 1, 1, 1, 1, 0, 1, 1, 0, 0, 1, 0, 1, 1, 0, 0, 0, 0, 0, 0, 1, 0, 0, 1, 0, 1, 0, 0, 1, 1, 1, 0, 1, 0, 1, 0, 0, 0, 1, 1, 1, 0, 1, 1, 1, 0, 1, 1, 0, 0, 1, 1, 1, 1, 0, 0, 1, 1, 0, 1, 1, 1, 1, 0, 0, 0, 1, 1, 1, 1, 1, 1, 0, 1, 1, 0, 1, 1, 1, 1, 0, 0, 1, 1, 1, 1, 1, 1, 1, 0, 1, 1, 1, 1, 0, 0, 0, 0, 1, 1, 0, 1, 1, 1, 1, 1, 0, 1, 1, 0, 0, 1, 1, 0, 1, 1, 1, 1, 1, 1, 1, 1, 1, 1, 0, 1, 1, 0, 1, 1, 0, 0, 0, 0, 1, 1, 1, 1, 0, 0, 0, 1, 0, 0, 1, 0, 1, 0, 0, 1, 1, 1, 0, 1, 0, 1, 0, 0, 0, 1, 1, 1, 0, 1, 1, 1, 0, 1, 1, 0, 0, 1, 1, 1, 1, 0, 0, 1, 1, 0, 1, 1, 1, 1, 0, 0, 0, 1, 1, 1, 1, 1, 1, 0, 1, 1, 1, 1, 1, 1, 1, 0, 0, 1, 1, 0, 1, 1, 1, 1, 0, 1, 1, 1, 1, 0, 0, 0, 0, 1, 1, 0, 1, 1, 1, 1, 1, 0, 0, 1, 0, 0, 1, 1, 1, 1, 1, 1, 1, 1, 1, 1, 1, 1, 1, 1, 0, 0, 0, 1, 1, 0, 0, 0, 0, 1, 1, 1, 1, 1, 1, 1, 1, 1, 1, 1, 1, 1, 1, 1, 1, 1, 1, 1, 1, 0, 1, 0, 1, 1, 1, 1, 1, 1, 0, 1, 0, 0, 1, 1, 1, 0, 0, 0, 1, 1, 0, 1, 1, 1, 1, 1, 1, 1, 1, 0, 0, 1, 1, 0, 1, 1, 1, 1, 0, 1, 0, 0, 0, 0, 0, 1, 1, 1, 0, 0, 0, 1, 0, 0, 0, 0, 0, 1, 1, 0, 0, 0, 0, 1, 1, 1, 0])
me_cube_001.materials.append(mat_135rsd)
me_cube_001.materials.append(mat_345dqemater)
me_cube_001.materials.append(mat_fasjwiqyeproque_tal)
me_cube_001.use_remesh_preserve_volume = False
me_cube_001.use_remesh_preserve_attributes = False
me_cube_001.use_mirror_vertex_groups = False
me_cube_001.update()

# ---- objects
ob_cube_001 = bpy.data.objects.new('Cube.001', me_cube_001)

# ---- transforms, parenting, visibility, modifiers, constraints
ob_cube_001.location = (-0.1847, -1.47, 0.8109)
ob_cube_001.scale = (0.2152, 0.06142, 0.2152)
ob_cube_001.lineart.crease_threshold = 0.0

# ---- collection membership
col_collection_1.objects.link(ob_cube_001)

# ---- scene / render settings (as saved in the file)
scene.frame_start = 1; scene.frame_end = 250; scene.frame_set(35)
scene.render.engine = 'BLENDER_EEVEE_NEXT'
scene.render.resolution_percentage = 50
scene.render.dither_intensity = 0.0
scene.cycles.use_denoising = False
scene.cycles.samples = 128
scene.cycles.sampling_pattern = 'TABULATED_SOBOL'
scene.cycles.use_adaptive_sampling = False
scene.cycles.use_light_tree = False
scene.cycles.blur_glossy = 0.0
scene.cycles.sample_clamp_indirect = 0.0
scene.view_settings.view_transform = 'Standard'
bpy.context.view_layer.update()

# ---- added for rendering (the .blend has no active camera and no usable light): camera, sun
cam_auto = bpy.data.cameras.new('AutoCamera')
cam_auto.lens = 50.0
cam_auto.sensor_width = 36.0
cam_auto.clip_end = 1000.0
ob_auto_camera = bpy.data.objects.new('AutoCamera', cam_auto)
scene.collection.objects.link(ob_auto_camera)
ob_auto_camera.location = (10.5787, -10.8368, 10.488)
ob_auto_camera.rotation_euler = (1.09748, -7.21219e-08, 0.694738)
scene.camera = ob_auto_camera
light_auto_sun = bpy.data.lights.new('AutoSun', 'SUN')
light_auto_sun.energy = 3.0
light_auto_sun.angle = 0.0523599
ob_auto_sun = bpy.data.objects.new('AutoSun', light_auto_sun)
scene.collection.objects.link(ob_auto_sun)
ob_auto_sun.rotation_euler = (0.872665, 0.174533, 0.523599)
bpy.context.view_layer.update()
